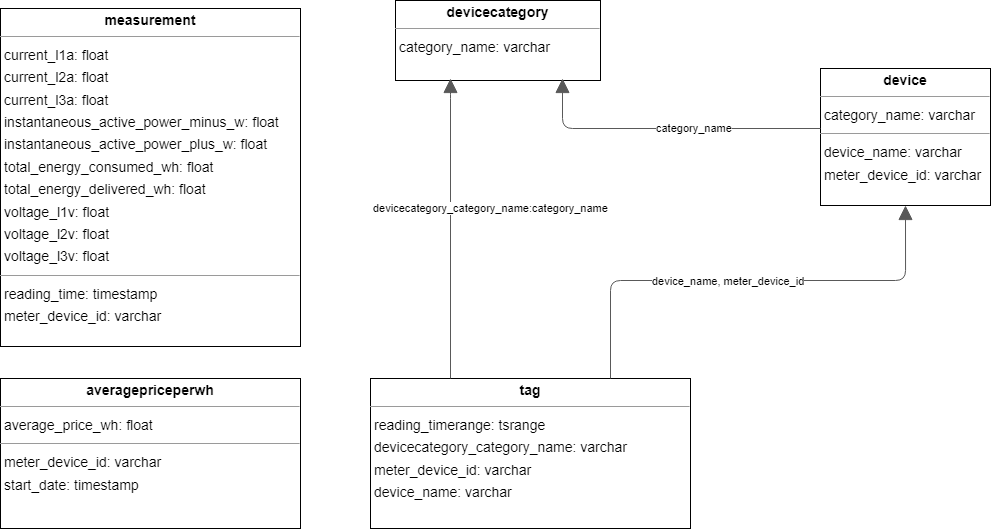

The diagram above was exported from draw.io. Its source (the exported page's mxGraphModel, read from the mxfile embedded in the PNG):
<mxGraphModel dx="3032" dy="1384" grid="1" gridSize="10" guides="1" tooltips="1" connect="1" arrows="1" fold="1" page="0" pageScale="1" pageWidth="827" pageHeight="1169" background="none" math="0" shadow="0">
  <root>
    <mxCell id="0" />
    <mxCell id="1" parent="0" />
    <mxCell id="node0" value="&lt;p style=&quot;margin:0px;margin-top:4px;text-align:center;&quot;&gt;&lt;b&gt;averagepriceperwh&lt;/b&gt;&lt;/p&gt;&lt;hr size=&quot;1&quot;&gt;&lt;p style=&quot;margin:0 0 0 4px;line-height:1.6;&quot;&gt; average_price_wh: float&lt;/p&gt;&lt;hr size=&quot;1&quot;&gt;&lt;p style=&quot;margin:0 0 0 4px;line-height:1.6;&quot;&gt; meter_device_id: varchar&lt;br&gt; start_date: timestamp&lt;/p&gt;" style="verticalAlign=top;align=left;overflow=fill;fontSize=14;fontFamily=Helvetica;html=1;rounded=0;shadow=0;comic=0;labelBackgroundColor=none;strokeWidth=1;" parent="1" vertex="1">
      <mxGeometry x="-510" y="180" width="300" height="150" as="geometry" />
    </mxCell>
    <mxCell id="node5" value="&lt;p style=&quot;margin:0px;margin-top:4px;text-align:center;&quot;&gt;&lt;b&gt;device&lt;/b&gt;&lt;/p&gt;&lt;hr size=&quot;1&quot;&gt;&lt;p style=&quot;margin:0 0 0 4px;line-height:1.6;&quot;&gt; category_name: varchar&lt;/p&gt;&lt;hr size=&quot;1&quot;&gt;&lt;p style=&quot;margin:0 0 0 4px;line-height:1.6;&quot;&gt; device_name: varchar&lt;/p&gt;&lt;p style=&quot;margin:0 0 0 4px;line-height:1.6;&quot;&gt;meter_device_id: varchar&lt;/p&gt;" style="verticalAlign=top;align=left;overflow=fill;fontSize=14;fontFamily=Helvetica;html=1;rounded=0;shadow=0;comic=0;labelBackgroundColor=none;strokeWidth=1;" parent="1" vertex="1">
      <mxGeometry x="310" y="-130" width="170" height="137" as="geometry" />
    </mxCell>
    <mxCell id="node2" value="&lt;p style=&quot;margin:0px;margin-top:4px;text-align:center;&quot;&gt;&lt;b&gt;devicecategory&lt;/b&gt;&lt;/p&gt;&lt;hr size=&quot;1&quot;&gt;&lt;p style=&quot;margin:0 0 0 4px;line-height:1.6;&quot;&gt; category_name: varchar&lt;/p&gt;" style="verticalAlign=top;align=left;overflow=fill;fontSize=14;fontFamily=Helvetica;html=1;rounded=0;shadow=0;comic=0;labelBackgroundColor=none;strokeWidth=1;" parent="1" vertex="1">
      <mxGeometry x="-115" y="-198" width="205" height="80" as="geometry" />
    </mxCell>
    <mxCell id="node3" value="&lt;p style=&quot;margin:0px;margin-top:4px;text-align:center;&quot;&gt;&lt;b&gt;measurement&lt;/b&gt;&lt;/p&gt;&lt;hr size=&quot;1&quot;&gt;&lt;p style=&quot;margin:0 0 0 4px;line-height:1.6;&quot;&gt; current_l1a: float&lt;br&gt; current_l2a: float&lt;br&gt; current_l3a: float&lt;br&gt; instantaneous_active_power_minus_w: float&lt;br&gt; instantaneous_active_power_plus_w: float&lt;br&gt; total_energy_consumed_wh: float&lt;br&gt; total_energy_delivered_wh: float&lt;br&gt; voltage_l1v: float&lt;br&gt; voltage_l2v: float&lt;br&gt; voltage_l3v: float&lt;/p&gt;&lt;hr size=&quot;1&quot;&gt;&lt;p style=&quot;margin:0 0 0 4px;line-height:1.6;&quot;&gt; reading_time: timestamp&lt;br&gt; meter_device_id: varchar&lt;/p&gt;" style="verticalAlign=top;align=left;overflow=fill;fontSize=14;fontFamily=Helvetica;html=1;rounded=0;shadow=0;comic=0;labelBackgroundColor=none;strokeWidth=1;" parent="1" vertex="1">
      <mxGeometry x="-510" y="-190" width="300" height="338" as="geometry" />
    </mxCell>
    <mxCell id="node4" value="&lt;p style=&quot;margin:0px;margin-top:4px;text-align:center;&quot;&gt;&lt;b&gt;tag&lt;/b&gt;&lt;/p&gt;&lt;hr size=&quot;1&quot;&gt;&lt;p style=&quot;margin:0 0 0 4px;line-height:1.6;&quot;&gt; reading_timerange: tsrange&lt;br&gt; devicecategory_category_name: varchar&lt;br&gt; meter_device_id: varchar&lt;br&gt; device_name: varchar&lt;/p&gt;" style="verticalAlign=top;align=left;overflow=fill;fontSize=14;fontFamily=Helvetica;html=1;rounded=0;shadow=0;comic=0;labelBackgroundColor=none;strokeWidth=1;" parent="1" vertex="1">
      <mxGeometry x="-140" y="180" width="320" height="150" as="geometry" />
    </mxCell>
    <mxCell id="edge1" value="" style="html=1;rounded=1;edgeStyle=orthogonalEdgeStyle;dashed=0;startArrow=none;endArrow=block;endSize=12;strokeColor=#595959;" parent="1" edge="1">
      <mxGeometry width="50" height="50" relative="1" as="geometry">
        <Array as="points">
          <mxPoint x="52" y="-70" />
        </Array>
        <mxPoint x="310" y="-70" as="sourcePoint" />
        <mxPoint x="52" y="-120" as="targetPoint" />
      </mxGeometry>
    </mxCell>
    <mxCell id="label8" value="category_name" style="edgeLabel;resizable=0;html=1;align=left;verticalAlign=top;strokeColor=default;" parent="edge1" vertex="1" connectable="0">
      <mxGeometry x="144" y="-83" as="geometry" />
    </mxCell>
    <mxCell id="edge2" value="" style="html=1;rounded=1;edgeStyle=orthogonalEdgeStyle;dashed=0;startArrow=none;endArrow=block;endSize=12;strokeColor=#595959;exitX=0.750;exitY=0.000;exitDx=0;exitDy=0;entryX=0.500;entryY=1.000;entryDx=0;entryDy=0;" parent="1" source="node4" target="node5" edge="1">
      <mxGeometry width="50" height="50" relative="1" as="geometry">
        <Array as="points">
          <mxPoint x="238" y="82" />
          <mxPoint x="211" y="82" />
        </Array>
      </mxGeometry>
    </mxCell>
    <mxCell id="label14" value="device_name, meter_device_id" style="edgeLabel;resizable=0;html=1;align=left;verticalAlign=top;strokeColor=default;" parent="edge2" vertex="1" connectable="0">
      <mxGeometry x="140" y="70" as="geometry" />
    </mxCell>
    <mxCell id="edge0" value="" style="html=1;rounded=1;edgeStyle=orthogonalEdgeStyle;dashed=0;startArrow=none;endArrow=block;endSize=12;strokeColor=#595959;exitX=0.250;exitY=0.000;exitDx=0;exitDy=0;" parent="1" source="node4" edge="1">
      <mxGeometry width="50" height="50" relative="1" as="geometry">
        <Array as="points">
          <mxPoint x="-60" y="-110" />
        </Array>
        <mxPoint x="-60" y="-120" as="targetPoint" />
      </mxGeometry>
    </mxCell>
    <mxCell id="label2" value="devicecategory_category_name:category_name" style="edgeLabel;resizable=0;html=1;align=left;verticalAlign=top;strokeColor=default;" parent="edge0" vertex="1" connectable="0">
      <mxGeometry x="-139" y="-3" as="geometry" />
    </mxCell>
  </root>
</mxGraphModel>